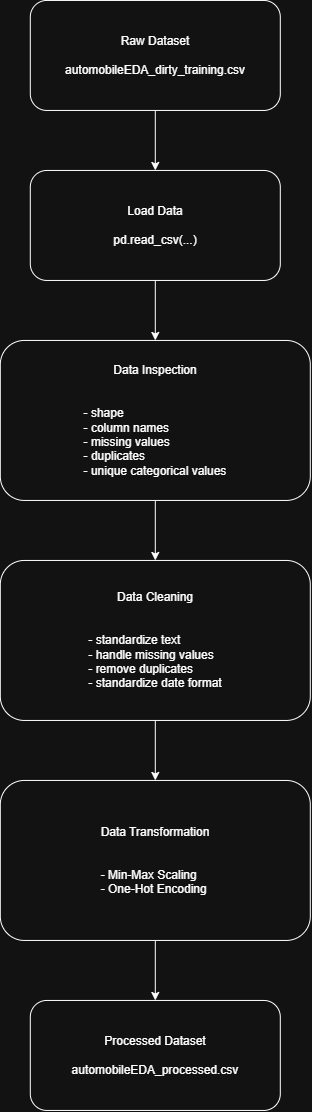

The diagram above was exported from draw.io. Its source (the exported page's mxGraphModel, read from the mxfile embedded in the PNG):
<mxGraphModel dx="40" dy="831" grid="1" gridSize="10" guides="1" tooltips="1" connect="1" arrows="1" fold="1" page="1" pageScale="1" pageWidth="850" pageHeight="1100" math="0" shadow="0">
  <root>
    <mxCell id="0" />
    <mxCell id="1" parent="0" />
    <mxCell id="kPVDjTyLKwzManHW78jL-9" edge="1" parent="1" source="kPVDjTyLKwzManHW78jL-2" style="edgeStyle=orthogonalEdgeStyle;rounded=0;orthogonalLoop=1;jettySize=auto;html=1;entryX=0.5;entryY=0;entryDx=0;entryDy=0;" target="kPVDjTyLKwzManHW78jL-3">
      <mxGeometry relative="1" as="geometry" />
    </mxCell>
    <mxCell id="kPVDjTyLKwzManHW78jL-2" parent="1" style="rounded=1;whiteSpace=wrap;html=1;" value="Raw Dataset&lt;div&gt;&lt;br&gt;&lt;/div&gt;&lt;div&gt;automobileEDA_dirty_training.csv&lt;/div&gt;" vertex="1">
      <mxGeometry height="110" width="250" x="2000" y="270" as="geometry" />
    </mxCell>
    <mxCell id="kPVDjTyLKwzManHW78jL-10" edge="1" parent="1" source="kPVDjTyLKwzManHW78jL-3" style="edgeStyle=orthogonalEdgeStyle;rounded=0;orthogonalLoop=1;jettySize=auto;html=1;entryX=0.5;entryY=0;entryDx=0;entryDy=0;" target="kPVDjTyLKwzManHW78jL-4">
      <mxGeometry relative="1" as="geometry" />
    </mxCell>
    <mxCell id="kPVDjTyLKwzManHW78jL-3" parent="1" style="rounded=1;whiteSpace=wrap;html=1;" value="Load Data&lt;div&gt;&lt;br&gt;&lt;/div&gt;&lt;div&gt;pd.read_csv(...)&lt;/div&gt;" vertex="1">
      <mxGeometry height="110" width="250" x="2000" y="440" as="geometry" />
    </mxCell>
    <mxCell id="kPVDjTyLKwzManHW78jL-11" edge="1" parent="1" source="kPVDjTyLKwzManHW78jL-4" style="edgeStyle=orthogonalEdgeStyle;rounded=0;orthogonalLoop=1;jettySize=auto;html=1;entryX=0.5;entryY=0;entryDx=0;entryDy=0;" target="kPVDjTyLKwzManHW78jL-5">
      <mxGeometry relative="1" as="geometry" />
    </mxCell>
    <mxCell id="kPVDjTyLKwzManHW78jL-4" parent="1" style="rounded=1;whiteSpace=wrap;html=1;" value="&lt;div&gt;Data Inspection&lt;/div&gt;&lt;div&gt;&lt;br&gt;&lt;/div&gt;&lt;div&gt;&lt;br&gt;&lt;/div&gt;&lt;div style=&quot;text-align: left;&quot;&gt;- shape&lt;/div&gt;&lt;div style=&quot;text-align: left;&quot;&gt;- column names&lt;/div&gt;&lt;div style=&quot;text-align: left;&quot;&gt;- missing values&lt;/div&gt;&lt;div style=&quot;text-align: left;&quot;&gt;- duplicates&lt;/div&gt;&lt;div style=&quot;text-align: left;&quot;&gt;- unique categorical values&lt;/div&gt;" vertex="1">
      <mxGeometry height="160" width="310" x="1970" y="610" as="geometry" />
    </mxCell>
    <mxCell id="kPVDjTyLKwzManHW78jL-12" edge="1" parent="1" source="kPVDjTyLKwzManHW78jL-5" style="edgeStyle=orthogonalEdgeStyle;rounded=0;orthogonalLoop=1;jettySize=auto;html=1;" target="kPVDjTyLKwzManHW78jL-6">
      <mxGeometry relative="1" as="geometry" />
    </mxCell>
    <mxCell id="kPVDjTyLKwzManHW78jL-5" parent="1" style="rounded=1;whiteSpace=wrap;html=1;" value="&lt;div&gt;Data Cleaning&lt;/div&gt;&lt;div&gt;&lt;br&gt;&lt;/div&gt;&lt;div&gt;&lt;br&gt;&lt;/div&gt;&lt;div style=&quot;text-align: left;&quot;&gt;- standardize text&lt;span style=&quot;background-color: transparent; color: light-dark(rgb(0, 0, 0), rgb(255, 255, 255));&quot;&gt;&amp;nbsp;&lt;/span&gt;&lt;/div&gt;&lt;div style=&quot;text-align: left;&quot;&gt;- handle missing values&lt;/div&gt;&lt;div style=&quot;text-align: left;&quot;&gt;- remove duplicates&lt;/div&gt;&lt;div style=&quot;text-align: left;&quot;&gt;- standardize date format&lt;/div&gt;" vertex="1">
      <mxGeometry height="160" width="310" x="1970" y="830" as="geometry" />
    </mxCell>
    <mxCell id="kPVDjTyLKwzManHW78jL-13" edge="1" parent="1" source="kPVDjTyLKwzManHW78jL-6" style="edgeStyle=orthogonalEdgeStyle;rounded=0;orthogonalLoop=1;jettySize=auto;html=1;entryX=0.5;entryY=0;entryDx=0;entryDy=0;" target="kPVDjTyLKwzManHW78jL-8">
      <mxGeometry relative="1" as="geometry" />
    </mxCell>
    <mxCell id="kPVDjTyLKwzManHW78jL-6" parent="1" style="rounded=1;whiteSpace=wrap;html=1;" value="&lt;div&gt;Data Transformation&lt;/div&gt;&lt;div&gt;&lt;br&gt;&lt;/div&gt;&lt;div&gt;&lt;br&gt;&lt;/div&gt;&lt;div style=&quot;text-align: left;&quot;&gt;- Min-Max Scaling&lt;br&gt;&lt;/div&gt;&lt;div style=&quot;text-align: left;&quot;&gt;- One-Hot Encoding&lt;/div&gt;" vertex="1">
      <mxGeometry height="160" width="310" x="1970" y="1050" as="geometry" />
    </mxCell>
    <mxCell id="kPVDjTyLKwzManHW78jL-8" parent="1" style="rounded=1;whiteSpace=wrap;html=1;" value="Processed Dataset&lt;div&gt;&lt;br&gt;&lt;/div&gt;&lt;div&gt;automobileEDA_processed.csv&lt;/div&gt;" vertex="1">
      <mxGeometry height="110" width="250" x="2000" y="1270" as="geometry" />
    </mxCell>
  </root>
</mxGraphModel>